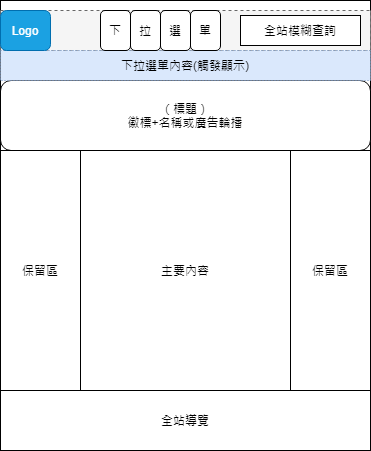

The diagram above was exported from draw.io. Its source (the exported page's mxGraphModel, read from the mxfile embedded in the PNG):
<mxGraphModel dx="413" dy="522" grid="1" gridSize="10" guides="1" tooltips="1" connect="1" arrows="1" fold="1" page="1" pageScale="1" pageWidth="827" pageHeight="1169" math="0" shadow="0">
  <root>
    <mxCell id="0" />
    <mxCell id="1" parent="0" />
    <mxCell id="NfxKQN4eXbV68KEkXjBA-1" value="" style="rounded=0;whiteSpace=wrap;html=1;" vertex="1" parent="1">
      <mxGeometry y="40" width="370" height="450" as="geometry" />
    </mxCell>
    <mxCell id="NfxKQN4eXbV68KEkXjBA-2" value="&lt;font style=&quot;vertical-align: inherit&quot;&gt;&lt;font style=&quot;vertical-align: inherit&quot;&gt;（標題）&lt;/font&gt;&lt;/font&gt;&lt;br&gt;&lt;font style=&quot;vertical-align: inherit&quot;&gt;&lt;font style=&quot;vertical-align: inherit&quot;&gt;徽標+名稱或廣告輪播&lt;/font&gt;&lt;/font&gt;" style="rounded=1;whiteSpace=wrap;html=1;" vertex="1" parent="1">
      <mxGeometry y="120" width="370" height="70" as="geometry" />
    </mxCell>
    <mxCell id="NfxKQN4eXbV68KEkXjBA-5" value="" style="rounded=0;whiteSpace=wrap;html=1;dashed=1;fillColor=#f5f5f5;strokeColor=#666666;fontColor=#333333;" vertex="1" parent="1">
      <mxGeometry y="50" width="370" height="40" as="geometry" />
    </mxCell>
    <mxCell id="NfxKQN4eXbV68KEkXjBA-6" value="下拉選單內容(觸發顯示)" style="rounded=0;whiteSpace=wrap;html=1;dashed=1;dashPattern=1 2;fillColor=#dae8fc;strokeColor=#6c8ebf;" vertex="1" parent="1">
      <mxGeometry y="90" width="370" height="30" as="geometry" />
    </mxCell>
    <mxCell id="NfxKQN4eXbV68KEkXjBA-7" value="Logo" style="rounded=1;whiteSpace=wrap;html=1;fillColor=#1ba1e2;strokeColor=#006EAF;fontColor=#ffffff;" vertex="1" parent="1">
      <mxGeometry y="50" width="50" height="40" as="geometry" />
    </mxCell>
    <mxCell id="NfxKQN4eXbV68KEkXjBA-8" value="下" style="rounded=1;whiteSpace=wrap;html=1;" vertex="1" parent="1">
      <mxGeometry x="100" y="50" width="30" height="40" as="geometry" />
    </mxCell>
    <mxCell id="NfxKQN4eXbV68KEkXjBA-9" value="拉" style="rounded=1;whiteSpace=wrap;html=1;" vertex="1" parent="1">
      <mxGeometry x="130" y="50" width="30" height="40" as="geometry" />
    </mxCell>
    <mxCell id="NfxKQN4eXbV68KEkXjBA-10" value="選" style="rounded=1;whiteSpace=wrap;html=1;" vertex="1" parent="1">
      <mxGeometry x="160" y="50" width="30" height="40" as="geometry" />
    </mxCell>
    <mxCell id="NfxKQN4eXbV68KEkXjBA-11" value="單" style="rounded=1;whiteSpace=wrap;html=1;" vertex="1" parent="1">
      <mxGeometry x="190" y="50" width="30" height="40" as="geometry" />
    </mxCell>
    <mxCell id="NfxKQN4eXbV68KEkXjBA-12" value="全站模糊查詢" style="rounded=0;whiteSpace=wrap;html=1;" vertex="1" parent="1">
      <mxGeometry x="240" y="55" width="120" height="30" as="geometry" />
    </mxCell>
    <mxCell id="NfxKQN4eXbV68KEkXjBA-13" value="保留區" style="rounded=0;whiteSpace=wrap;html=1;" vertex="1" parent="1">
      <mxGeometry y="190" width="80" height="240" as="geometry" />
    </mxCell>
    <mxCell id="NfxKQN4eXbV68KEkXjBA-14" value="主要內容" style="rounded=0;whiteSpace=wrap;html=1;" vertex="1" parent="1">
      <mxGeometry x="80" y="190" width="210" height="240" as="geometry" />
    </mxCell>
    <mxCell id="NfxKQN4eXbV68KEkXjBA-15" value="&lt;span&gt;保留區&lt;/span&gt;" style="rounded=0;whiteSpace=wrap;html=1;" vertex="1" parent="1">
      <mxGeometry x="290" y="190" width="80" height="240" as="geometry" />
    </mxCell>
    <mxCell id="NfxKQN4eXbV68KEkXjBA-16" value="全站導覽" style="rounded=0;whiteSpace=wrap;html=1;" vertex="1" parent="1">
      <mxGeometry y="430" width="370" height="60" as="geometry" />
    </mxCell>
  </root>
</mxGraphModel>